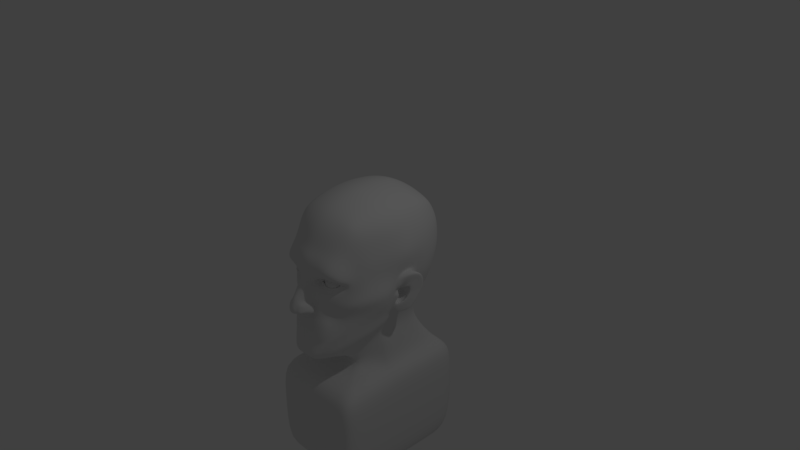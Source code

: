 # Source: FullBodyArmsLegsHeadNoseEyesblend.blend  (saved by Blender 2.79.0; exported with 4.5.12 LTS)
import bpy
from mathutils import Matrix  # noqa: F401  (used for matrix-valued properties, if any)

bpy.ops.wm.read_factory_settings(use_empty=True)
scene = bpy.context.scene
scene.name = 'Scene'

# ---- collections
col_collection_1 = bpy.data.collections.new('Collection 1'); scene.collection.children.link(col_collection_1)

# ---- node groups
ng_auto_smooth = bpy.data.node_groups.new('Auto Smooth', 'GeometryNodeTree')
_s = ng_auto_smooth.interface.new_socket(name='Geometry', in_out='OUTPUT', socket_type='NodeSocketGeometry')
_s = ng_auto_smooth.interface.new_socket(name='Geometry', in_out='INPUT', socket_type='NodeSocketGeometry')
_s = ng_auto_smooth.interface.new_socket(name='Angle', in_out='INPUT', socket_type='NodeSocketFloat')
_s.subtype = 'ANGLE'
_s.min_value = 0.0
_s.max_value = 3.142
ng_auto_smooth.is_modifier = True
_N = ng_auto_smooth.nodes; _L = ng_auto_smooth.links
n0 = _N.new('NodeGroupOutput'); n0.name = 'Group Output'; n0.location = (480, -100)
n1 = _N.new('NodeGroupInput'); n1.name = 'Group Input'; n1.location = (-420, -300)
n2 = _N.new('NodeGroupInput'); n2.name = 'Group Input.001'; n2.location = (-60, -100)
n3 = _N.new('GeometryNodeSetShadeSmooth'); n3.name = 'Set Shade Smooth'; n3.location = (120, -100)
n3.domain = 'EDGE'
n4 = _N.new('GeometryNodeSetShadeSmooth'); n4.name = 'Set Shade Smooth.001'; n4.location = (300, -100)
n5 = _N.new('GeometryNodeInputMeshEdgeAngle'); n5.name = 'Edge Angle'; n5.location = (-420, -220)
n6 = _N.new('GeometryNodeInputEdgeSmooth'); n6.name = 'Is Edge Smooth'; n6.location = (-60, -160)
n7 = _N.new('GeometryNodeInputShadeSmooth'); n7.name = 'Is Face Smooth'; n7.location = (-240, -340)
n8 = _N.new('FunctionNodeBooleanMath'); n8.name = 'Boolean Math'; n8.location = (-60, -220)
n9 = _N.new('FunctionNodeCompare'); n9.name = 'Compare'; n9.location = (-240, -180)
n9.operation = 'LESS_EQUAL'
_L.new(n5.outputs[0], n9.inputs[0])
_L.new(n4.outputs[0], n0.inputs[0])
_L.new(n1.outputs[1], n9.inputs[1])
_L.new(n9.outputs[0], n8.inputs[0])
_L.new(n7.outputs[0], n8.inputs[1])
_L.new(n2.outputs[0], n3.inputs[0])
_L.new(n6.outputs[0], n3.inputs[1])
_L.new(n3.outputs[0], n4.inputs[0])
_L.new(n8.outputs[0], n3.inputs[2])
n0.is_active_output = True

# ---- world
world_world = bpy.data.worlds.new('World'); scene.world = world_world
world_world.color = (0.05088, 0.05088, 0.05088)
world_world.use_sun_shadow = False
world_world.sun_shadow_jitter_overblur = 0.0
world_world.cycles.sampling_method = 'MANUAL'

# ---- cameras
cam_camera = bpy.data.cameras.new('Camera')
cam_camera.clip_end = 100.0
cam_camera.lens = 35.0
cam_camera.sensor_width = 32.0
cam_camera.sensor_height = 18.0
cam_camera.ortho_scale = 7.314
cam_camera.dof.focus_distance = 0.0
cam_camera.dof.aperture_fstop = 128.0

# ---- lights
light_lamp = bpy.data.lights.new('Lamp', 'POINT')
light_lamp.transmission_factor = 0.0
light_lamp.cutoff_distance = 30.0
light_lamp.energy = 100.0
light_lamp.shadow_buffer_clip_start = 1.001
light_lamp.shadow_soft_size = 0.1
light_lamp.shadow_maximum_resolution = 0.006
light_lamp.use_absolute_resolution = True

# ---- meshes
me_cube_009 = bpy.data.meshes.new('Cube.009')
me_cube_009.from_pydata([(0.3225, -0.9036, -0.9985), (0.4337, -0.6185, 0.7206), (0.4931, 0.5718, -0.4773), (0.4483, 0.6615, 0.6922), (0.0, 0.68, -0.56), (0.0, 0.7074, 0.7764), (0.5459, 0.7544, 0.05436), (0.5726, -0.07648, -0.5838), (0.5204, 0.0449, 0.807), (0.4283, -0.8492, 0.05697), (0.0, -1.1, -1.1), (0.0, -0.7087, 0.8124), (0.0, 0.05412, 0.997), (0.7, -1.0, -3.0), (0.7061, 0.01691, 0.06543), (0.0, 0.9573, 0.01017), (0.7, -1.0, -2.0), (0.7, 1.0, -2.0), (0.0, 1.0, -2.0), (0.7, 0.0, -2.0), (0.0, -1.0, -2.0), (0.0, -1.0, -1.5), (0.7, 1.0, -3.0), (0.0, 1.0, -3.0), (0.7, 0.0, -3.0), (0.0, -1.0, -3.0), (0.0, 0.0, -3.0), (0.7, -1.0, -1.5), (0.6999, 0.0, -1.5), (0.7, 1.0, -1.5), (0.0, 0.7, -1.6), (0.0, -0.46, -1.25), (0.0, -0.46, -1.45), (0.4894, -0.1, -1.45), (0.3839, 0.5574, -1.099), (0.0, 0.66, -1.45), (0.4894, -0.1, -1.05), (0.0, 0.66, -1.05), (0.4894, 0.86, -1.45), (0.2894, -0.46, -1.25), (0.2894, -0.46, -1.45), (0.0, 0.63, -0.875), (0.3922, 0.4545, -0.8752), (0.0, -0.73, -1.125), (0.4212, -0.1755, -0.9199), (0.2947, -0.73, -1.125), (0.526, 0.6325, -0.3137), (0.4216, -0.7494, -0.5127), (0.0, -1.032, -0.5481), (0.5811, -0.0375, -0.3628), (0.0, 0.7854, -0.3666), (0.5879, -0.1777, -0.6723), (0.5389, 0.3122, -0.5012), (0.5192, 0.3949, 0.7807), (0.0, 0.4004, 0.9593), (0.7, 0.5, -3.0), (0.6958, 0.4314, 0.05529), (0.7, 0.5, -2.0), (0.0, 0.5, -3.0), (0.6999, 0.5, -1.5), (0.4894, 0.38, -1.45), (0.4367, 0.2287, -1.075), (0.4169, 0.1546, -0.8964), (0.6067, 0.3479, -0.3257), (0.5303, 0.7523, 0.4028), (0.4932, -0.7033, 0.407), (0.0, -0.9338, 0.4394), (0.7, 0.04489, 0.4578), (0.0, 0.9504, 0.3874), (0.6751, 0.4285, 0.4438), (0.5025, -0.2389, 0.7981), (0.4687, -0.4654, 0.7615), (0.4293, -0.7926, -0.9574), (0.5586, -0.4851, -0.8148), (0.0, -0.2467, 0.9844), (0.0, -0.5025, 0.922), (0.6521, -0.291, 0.002099), (0.5952, -0.5656, -0.01315), (0.7, -0.6667, -2.0), (0.7, -0.3333, -2.0), (0.7, -0.6667, -3.0), (0.7, -0.3333, -3.0), (0.0, -0.3333, -3.0), (0.0, -0.6667, -3.0), (0.7, -0.6667, -1.5), (0.6999, -0.3333, -1.5), (0.3561, -0.34, -1.45), (0.4228, -0.22, -1.45), (0.3561, -0.34, -1.183), (0.4228, -0.22, -1.117), (0.3369, -0.5452, -1.057), (0.3791, -0.3603, -0.9883), (0.6811, -0.3338, -0.3985), (0.5365, -0.6081, -0.4734), (0.647, -0.2483, 0.4378), (0.5847, -0.5031, 0.4186), (0.4895, 0.7156, 0.5632), (0.4759, -0.6743, 0.5944), (0.0, -0.8478, 0.6441), (0.6306, 0.04833, 0.6503), (0.0, 0.8683, 0.5784), (0.6114, 0.4113, 0.6246), (0.6086, -0.2465, 0.6428), (0.556, -0.489, 0.6151), (0.5423, 0.761, 0.2305), (0.5129, -0.8494, 0.09848), (0.0, -1.045, 0.2245), (0.75, 0.0, 0.25), (0.0, 0.974, 0.1973), (0.6975, 0.4338, 0.251), (0.6711, -0.2738, 0.2254), (0.6051, -0.5369, 0.2083), (0.5461, 0.697, -0.1122), (0.4725, -0.7893, -0.2415), (0.777, 0.003037, 0.005938), (0.0, 0.8879, -0.1521), (0.6724, 0.3995, -0.1158), (0.7206, -0.312, -0.2027), (0.6446, -0.5777, -0.2207), (0.3694, -0.8992, -0.7688), (0.0, -1.064, -0.823), (0.0, 0.641, -0.6965), (0.4438, 0.4989, -0.6515), (0.4929, -0.04679, -0.6928), (0.5733, -0.3314, -0.7436), (0.4865, 0.2546, -0.6573), (0.5699, -0.4094, -0.6067), (0.4738, -0.7106, -0.7092), (0.1603, 0.7088, 0.7521), (0.3185, 0.6935, 0.7199), (0.1, -1.1, -1.1), (0.2, -1.1, -1.1), (0.3517, 0.6443, -0.4963), (0.1758, 0.6622, -0.5282), (0.3213, -0.6591, 0.7594), (0.1652, -0.6944, 0.7959), (0.1839, 0.04803, 0.9692), (0.3631, 0.04514, 0.9056), (0.3969, -0.8608, 0.05206), (0.2116, -0.9038, -0.0602), (0.1776, 0.9429, 0.01888), (0.3552, 0.8857, 0.03776), (0.2333, -1.0, -2.0), (0.4667, -1.0, -2.0), (0.4667, 1.0, -2.0), (0.2333, 1.0, -2.0), (0.2333, -1.0, -3.0), (0.4667, -1.0, -3.0), (0.4667, 1.0, -3.0), (0.2333, 1.0, -3.0), (0.4667, 0.0, -3.0), (0.2333, 0.0, -3.0), (0.4667, 0.9, -1.533), (0.2333, 0.8, -1.567), (0.2333, -1.0, -1.5), (0.4667, -1.0, -1.5), (0.3263, 0.7933, -1.45), (0.1631, 0.7267, -1.45), (0.09824, -0.73, -1.125), (0.1965, -0.73, -1.125), (0.2751, 0.533, -0.8736), (0.1375, 0.5815, -0.8743), (0.09648, -0.46, -1.25), (0.193, -0.46, -1.25), (0.2559, 0.5916, -1.083), (0.128, 0.6258, -1.066), (0.09648, -0.46, -1.45), (0.193, -0.46, -1.45), (0.1941, 0.7778, -0.344), (0.3816, 0.7516, -0.3238), (0.2943, -0.9625, -0.537), (0.1493, -1.01, -0.5449), (0.4667, 0.5, -3.0), (0.2333, 0.5, -3.0), (0.1815, 0.401, 0.9253), (0.3611, 0.3972, 0.864), (0.3629, -0.841, 0.4147), (0.184, -0.9016, 0.4293), (0.1788, 0.9212, 0.3885), (0.3571, 0.8696, 0.3908), (0.4667, -0.3333, -3.0), (0.2333, -0.3333, -3.0), (0.4667, -0.6667, -3.0), (0.2333, -0.6667, -3.0), (0.178, -0.2468, 0.9556), (0.3511, -0.2413, 0.8943), (0.169, -0.4943, 0.8971), (0.3321, -0.4758, 0.8442), (0.3394, -0.7695, 0.6081), (0.1731, -0.8241, 0.6315), (0.1663, 0.8491, 0.5686), (0.3321, 0.8118, 0.558), (0.1804, 0.9421, 0.2044), (0.3609, 0.8881, 0.2155), (0.383, -0.9944, 0.2035), (0.1618, -1.014, 0.1815), (0.1869, 0.869, -0.144), (0.3723, 0.8254, -0.1259), (0.3103, -0.918, -0.2268), (0.17, -0.9994, -0.2778), (0.2494, -1.017, -0.8108), (0.1254, -1.052, -0.8204), (0.3201, 0.5843, -0.6467), (0.16, 0.6126, -0.6716), (0.0, -1.082, -0.9615), (0.5502, -0.6737, -0.0195), (0.4702, -0.7048, -0.5036), (0.5031, -0.7763, 0.2527), (0.0, -1.017, 0.3322), (0.5621, -0.7031, -0.2666), (0.4216, -0.8049, -0.739), (0.2247, -1.058, -0.9554), (0.1127, -1.076, -0.9602), (0.3729, -0.9177, 0.3091), (0.1877, -0.9744, 0.3218), (0.138, -0.9604, -0.06559), (0.0, -1.032, -0.4481), (0.1444, -1.027, -0.4379), (0.1274, -0.9965, -0.2405), (0.03663, -1.035, -0.003623), (0.0, -1.048, 0.01679), (0.0, -1.028, 0.141), (0.07436, -1.013, 0.1254), (0.0, -1.111, -0.0935), (0.07574, -1.092, -0.09344), (0.0, -1.207, -0.1893), (0.1331, -1.014, 0.1535), (0.08208, -1.21, -0.3826), (0.075, -1.17, -0.2288), (0.0, -1.073, -0.8923), (0.358, -0.856, -0.5248), (0.3094, -0.9579, -0.7898), (0.1597, -0.9848, -0.4114), (0.119, -1.064, -0.8903), (0.1638, -0.9992, -0.3554), (0.0, -1.227, -0.2633), (0.05371, -1.216, -0.2861), (0.0, -1.256, -0.3874), (0.0, -1.032, -0.4481), (0.02844, -1.248, -0.3831), (0.05844, -1.01, -0.4449), (0.0, -1.237, -0.2933), (0.05844, -1.23, -0.3034), (0.1172, -1.123, -0.3736), (0.08061, -0.9966, -0.01372), (0.09269, -1.078, -0.2443), (0.1002, -1.025, -0.05863), (0.0, -1.037, 0.1827), (0.0, -1.139, -0.4128), (0.01344, -1.164, -0.414), (0.1478, -1.12, -0.3536), (0.1792, -1.038, -0.4044), (0.1347, -1.094, -0.2637), (0.1035, -1.174, -0.2571), (0.1761, -1.021, -0.3448), (0.1018, -1.194, -0.3175), (0.1138, -1.199, -0.3753), (0.1645, -1.016, -0.2798), (0.1656, -1.107, -0.3324), (0.08716, -1.123, -0.3136), (0.1144, -1.027, -0.3379), (0.01344, -1.124, -0.314), (0.02844, -1.01, -0.3449), (0.5393, 0.6684, -0.2129), (0.4314, -0.7935, -0.3719), (0.8613, 0.1497, 0.01816), (0.0, 0.8408, -0.2568), (0.6448, 0.3761, -0.2199), (0.7009, -0.3229, -0.3006), (0.598, -0.5902, -0.3455), (0.2605, -0.9419, -0.2724), (0.1924, 0.8265, -0.2425), (0.3809, 0.7934, -0.2241), (0.5182, -0.7004, -0.3667), (0.1368, -0.9847, -0.1526), (0.0, -1.159, -0.1414), (0.06537, -1.131, -0.1611), (0.1064, -1.051, -0.1515), (0.4497, -0.8755, 0.06507), (0.1073, -0.9431, -0.006032), (0.4304, -0.8263, -0.1527), (0.2118, -0.9281, 0.0839), (0.5051, -0.7118, -0.008476), (0.3508, -0.9439, 0.1041), (0.2234, -0.9775, 0.1097), (0.3169, -0.9035, -0.1518), (0.1872, -0.9313, -0.06184), (0.4399, -0.75, 0.002544), (0.2072, -0.8689, -0.02392), (0.3831, -0.8584, -0.04177), (0.1932, -0.8721, -0.0253), (0.1339, -0.8896, -0.01834), (0.3712, -0.8121, -0.03681), (0.4066, -0.7806, -0.001906), (0.3679, -0.8205, 0.03023), (0.3024, -0.9222, 0.06409), (0.2032, -0.9032, 0.03936), (0.2834, -0.9293, -0.0377), (0.3301, -0.9169, 0.08687), (0.3071, -0.8869, -0.1027), (0.4097, -0.8252, -0.103), (0.368, -0.8196, 0.03699), (0.412, -0.7673, -0.002046), (0.3769, -0.8558, -0.02806), (0.2022, -0.8708, 0.0008231), (0.1509, -0.8839, -0.0159), (0.4124, -0.7615, -0.001076), (0.3712, -0.7921, -0.03681), (0.1643, -0.8608, -0.01501), (0.2072, -0.8489, -0.02392), (0.2873, -0.8784, 0.05695), (0.2053, -0.88, 0.04603), (0.2841, -0.9102, -0.02563), (0.1643, -0.8808, -0.01501), (0.2899, -0.8662, 0.04517), (0.2153, -0.8751, 0.03605), (0.2814, -0.8566, -0.04349), (0.3738, -0.8014, 0.03106), (0.1662, -0.8587, -0.01591), (0.21, -0.8522, 0.00575), (0.2857, -0.8502, 0.04633), (0.2111, -0.8591, 0.0372), (0.2814, -0.8366, -0.04349), (0.3631, -0.7565, 0.03854), (0.4017, -0.7166, 0.006411), (0.3605, -0.7472, -0.02932), (0.1993, -0.8073, 0.01324), (0.275, -0.8053, 0.05381), (0.2004, -0.8142, 0.04469), (0.2707, -0.7917, -0.036), (0.1966, -0.804, -0.01643), (0.1206, -0.9163, -0.01219), (0.2061, -0.8534, 0.101), (0.4625, -0.7309, -0.002966), (0.1925, -0.8871, -0.03768), (0.2998, -0.8534, 0.1082), (0.3879, -0.8432, -0.07842), (0.3976, -0.7861, 0.08292), (0.2874, -0.9085, -0.07312), (0.3803, -0.859, -0.03453), (0.4275, -0.7587, 0.0004415), (0.379, -0.8364, 0.03812), (0.1967, -0.8745, -0.002399), (0.2827, -0.9254, -0.03104), (0.1424, -0.8867, -0.01712), (0.2928, -0.8953, 0.05419), (0.2073, -0.8906, 0.04296), (0.2834, -0.6793, -0.04898), (0.2834, -0.722, -0.0917), (0.2834, -0.7501, -0.1034), (0.2834, -0.7804, -0.1073), (0.2834, -0.8106, -0.1034), (0.2834, -0.8387, -0.0917), (0.2834, -0.8629, -0.07315), (0.2834, -0.8814, -0.04898), (0.2834, -0.8931, -0.02084), (0.2834, -0.8971, 0.009369), (0.2985, -0.6676, -0.01679), (0.3126, -0.6793, -0.04117), (0.3247, -0.6978, -0.0621), (0.334, -0.722, -0.07816), (0.3398, -0.7501, -0.08826), (0.3418, -0.7804, -0.0917), (0.3398, -0.8106, -0.08826), (0.334, -0.8387, -0.07816), (0.3247, -0.8629, -0.0621), (0.3126, -0.8814, -0.04117), (0.2985, -0.8931, -0.01679), (0.3096, -0.6676, -0.005734), (0.334, -0.6793, -0.01981), (0.3549, -0.6978, -0.03189), (0.3709, -0.722, -0.04117), (0.381, -0.7501, -0.04699), (0.3845, -0.7804, -0.04898), (0.381, -0.8106, -0.04699), (0.3709, -0.8387, -0.04117), (0.3549, -0.8629, -0.03189), (0.334, -0.8814, -0.01981), (0.3096, -0.8931, -0.005734), (0.3136, -0.6676, 0.009369), (0.3418, -0.6793, 0.009369), (0.3659, -0.6978, 0.009369), (0.3845, -0.722, 0.009369), (0.3961, -0.7501, 0.009369), (0.4001, -0.7804, 0.009369), (0.3961, -0.8106, 0.009369), (0.3845, -0.8387, 0.009369), (0.3659, -0.8629, 0.009369), (0.3418, -0.8814, 0.009369), (0.3136, -0.8931, 0.009369), (0.3096, -0.6676, 0.02447), (0.334, -0.6793, 0.03854), (0.3549, -0.6978, 0.05063), (0.3709, -0.722, 0.0599), (0.381, -0.7501, 0.06573), (0.3845, -0.7804, 0.06772), (0.381, -0.8106, 0.06573), (0.3709, -0.8387, 0.0599), (0.3549, -0.8629, 0.05063), (0.334, -0.8814, 0.03854), (0.3096, -0.8931, 0.02447), (0.2985, -0.6676, 0.03553), (0.3126, -0.6793, 0.0599), (0.3247, -0.6978, 0.08083), (0.334, -0.722, 0.0969), (0.3398, -0.7501, 0.107), (0.3418, -0.7804, 0.1104), (0.3398, -0.8106, 0.107), (0.334, -0.8387, 0.0969), (0.3247, -0.8629, 0.08083), (0.3126, -0.8814, 0.0599), (0.2985, -0.8931, 0.03553), (0.2834, -0.6676, 0.03957), (0.2834, -0.6793, 0.06772), (0.2834, -0.6978, 0.09189), (0.2834, -0.722, 0.1104), (0.2834, -0.7501, 0.1221), (0.2834, -0.7804, 0.1261), (0.2834, -0.8106, 0.1221), (0.2834, -0.8387, 0.1104), (0.2834, -0.8629, 0.09189), (0.2834, -0.8814, 0.06772), (0.2834, -0.8931, 0.03957), (0.2683, -0.6676, 0.03553), (0.2542, -0.6793, 0.0599), (0.2422, -0.6978, 0.08083), (0.2329, -0.722, 0.0969), (0.2271, -0.7501, 0.107), (0.2251, -0.7804, 0.1104), (0.2271, -0.8106, 0.107), (0.2329, -0.8387, 0.0969), (0.2422, -0.8629, 0.08083), (0.2542, -0.8814, 0.0599), (0.2683, -0.8931, 0.03553), (0.2573, -0.6676, 0.02447), (0.2329, -0.6793, 0.03854), (0.212, -0.6978, 0.05063), (0.1959, -0.722, 0.0599), (0.1858, -0.7501, 0.06573), (0.1823, -0.7804, 0.06772), (0.1858, -0.8106, 0.06573), (0.1959, -0.8387, 0.0599), (0.212, -0.8629, 0.05063), (0.2329, -0.8814, 0.03854), (0.2573, -0.8931, 0.02447), (0.2532, -0.6676, 0.009369), (0.2251, -0.6793, 0.009369), (0.2009, -0.6978, 0.009369), (0.1823, -0.722, 0.009369), (0.1707, -0.7501, 0.009369), (0.1667, -0.7804, 0.009369), (0.1707, -0.8106, 0.009369), (0.1823, -0.8387, 0.009369), (0.2009, -0.8629, 0.009369), (0.2251, -0.8814, 0.009369), (0.2532, -0.8931, 0.009369), (0.2573, -0.6676, -0.005734), (0.2329, -0.6793, -0.01981), (0.212, -0.6978, -0.03189), (0.1959, -0.722, -0.04117), (0.1858, -0.7501, -0.04699), (0.1823, -0.7804, -0.04898), (0.1858, -0.8106, -0.04699), (0.1959, -0.8387, -0.04117), (0.212, -0.8629, -0.03189), (0.2329, -0.8814, -0.01981), (0.2573, -0.8931, -0.005734), (0.2683, -0.6676, -0.01679), (0.2542, -0.6793, -0.04117), (0.2422, -0.6978, -0.0621), (0.2329, -0.722, -0.07816), (0.2271, -0.7501, -0.08826), (0.2251, -0.7804, -0.0917), (0.2271, -0.8106, -0.08826), (0.2329, -0.8387, -0.07816), (0.2422, -0.8629, -0.0621), (0.2542, -0.8814, -0.04117), (0.2683, -0.8931, -0.01679), (0.2834, -0.6637, 0.009369), (0.2834, -0.6676, -0.02084), (0.2834, -0.6978, -0.07315), (0.7, -0.1667, -2.0), (0.7, -0.1667, -3.0), (0.6999, -0.1667, -1.5), (0.4561, -0.16, -1.45), (0.4561, -0.16, -1.083), (0.4002, -0.2679, -0.9541), (0.5115, -0.09701, 0.8025), (0.0, -0.09628, 0.9907), (0.688, -0.1458, 0.01702), (0.0, -0.1667, -3.0), (0.6537, -0.2345, -0.4024), (0.6735, -0.1017, 0.4478), (0.6196, -0.0991, 0.6466), (0.7106, -0.1369, 0.2377), (0.6942, -0.2, -0.1629), (0.3571, -0.09808, 0.9), (0.1809, -0.09936, 0.9624), (0.2333, -0.1667, -3.0), (0.4667, -0.1667, -3.0), (0.6815, -0.2199, -0.2836), (0.5962, -0.2447, -0.5673), (0.5198, 0.2199, 0.7939), (0.0, 0.2273, 0.9781), (0.6981, 0.2133, 0.04458), (0.0, 0.25, -3.0), (0.6126, 0.2011, -0.3515), (0.5634, 0.1271, -0.5148), (0.7, 0.25, -3.0), (0.7, 0.25, -2.0), (0.6999, 0.25, -1.5), (0.4894, 0.14, -1.45), (0.4631, 0.06436, -1.062), (0.4191, -0.01046, -0.9082), (0.6875, 0.2367, 0.4508), (0.621, 0.2298, 0.6375), (0.7238, 0.2169, 0.2505), (0.6728, 0.2435, -0.1138), (0.4897, 0.1039, -0.6751), (0.2333, 0.25, -3.0), (0.4667, 0.25, -3.0), (0.3621, 0.2212, 0.8848), (0.1827, 0.2245, 0.9473), (0.6467, 0.2313, -0.2318), (0.694, 0.1755, 0.03478), (0.6932, 0.006343, 0.02258), (0.6059, -0.05232, -0.542), (0.6244, 0.1295, -0.3422), (0.6728, 0.225, -0.1357), (0.6515, 0.2079, -0.2381), (0.6834, -0.1246, -0.0302), (0.6532, -0.1723, -0.3766), (0.6886, -0.1462, -0.1713), (0.6767, -0.1576, -0.2733), (0.6045, -0.1551, -0.5639), (0.5879, 0.04223, -0.4827), (0.7089, -0.02539, -0.5644), (0.6024, 0.01751, -0.2722), (0.8038, 0.1298, -0.3636), (0.765, -0.009251, -0.174), (0.8476, 0.2055, -0.1537), (0.8285, 0.1968, -0.2575), (0.704, -0.106, -0.04765), (0.6802, -0.1474, -0.3954), (0.7084, -0.1335, -0.1878), (0.7001, -0.1419, -0.2904), (0.638, -0.1093, -0.5864), (0.7693, 0.05825, -0.5068), (0.7216, 0.1193, -0.08452), (0.7174, 0.06893, 0.03812), (0.7303, 0.07422, -0.4839), (0.6333, -0.06817, -0.4423), (0.6597, 0.06081, -0.3809), (0.7649, 0.1476, -0.3655), (0.7912, 0.206, -0.2536), (0.6862, 0.1021, -0.2919), (0.7077, 0.1747, -0.1784), (0.8096, 0.2139, -0.1392), (0.6309, -0.0001919, -0.5294), (0.6963, 0.01158, -0.5411), (0.811, 0.1576, 0.005586), (0.774, 0.06377, 0.02954), (0.835, 0.1217, -0.03148), (0.7768, 0.008791, -0.04009), (0.7371, -0.04457, -0.3784), (0.714, -0.02935, -0.5168), (0.7649, 0.02191, -0.27), (0.7876, 0.09658, -0.3719), (0.7694, 0.007278, -0.1602), (0.8281, 0.1482, -0.1477), (0.8117, 0.1426, -0.2604), (0.7248, -0.08089, -0.06962), (0.687, -0.1122, -0.3931), (0.724, -0.09167, -0.1502), (0.6671, -0.1151, -0.533), (0.7616, 0.05126, -0.4816), (0.5694, -0.03189, -0.2747), (0.5529, -0.04915, -0.3505), (0.6934, -0.03096, -0.1926), (0.6931, -0.1181, -0.3643), (0.6565, -0.1142, -0.2026), (0.7051, -0.07568, -0.29), (0.5856, -0.05221, -0.2778), (0.5584, -0.05931, -0.3392), (0.6859, -0.04483, -0.2079), (0.6731, -0.09754, -0.3442), (0.6607, -0.1022, -0.2152), (0.6888, -0.07925, -0.2909), (0.5603, -0.1196, -0.2879), (0.5493, -0.122, -0.3199), (0.6217, -0.1359, -0.3255), (0.6273, -0.1296, -0.2986), (0.6112, 0.01743, -0.3137), (0.6002, -0.01547, -0.3868), (0.6501, -0.09485, -0.423), (0.7185, 0.03846, -0.3169), (0.6994, 0.00469, -0.4041), (0.6795, -0.07346, -0.4461), (0.726, 0.03071, -0.1758), (0.6439, 0.03152, -0.2432), (0.7552, 0.0447, -0.1685), (0.7259, 0.05148, -0.2398), (0.7088, -0.00996, -0.2022), (0.6319, -0.000765, -0.2498), (0.678, -0.02895, -0.2097), (0.6054, -0.02716, -0.2571), (0.6638, -0.0423, -0.2212), (0.6076, -0.04448, -0.2594)], [], [(191, 129, 3, 96), (103, 71, 1, 97), (84, 27, 16, 78), (186, 75, 11, 135), (522, 503, 12, 136), (154, 21, 20, 142), (217, 240, 232, 234), (189, 135, 11, 98), (501, 7, 526, 534), (515, 502, 8, 99), (197, 141, 6, 112), (142, 20, 25, 146), (78, 16, 13, 80), (152, 29, 17, 144), (510, 28, 19, 509), (182, 80, 13, 147), (520, 508, 24, 150), (144, 17, 22, 148), (509, 19, 24, 508), (153, 30, 35, 157), (160, 42, 34, 164), (59, 29, 38, 60), (158, 43, 31, 162), (513, 44, 36, 512), (483, 28, 33, 484), (90, 45, 39, 88), (155, 27, 40, 167), (512, 36, 33, 511), (164, 34, 38, 156), (162, 31, 32, 166), (88, 39, 40, 86), (72, 0, 45, 90), (518, 123, 44, 513), (130, 10, 43, 158), (202, 122, 42, 160), (132, 169, 46, 2), (506, 523, 529, 527), (210, 206, 47, 119), (201, 171, 48, 120), (7, 51, 44, 123), (2, 46, 63, 52), (122, 125, 62, 42), (34, 61, 60, 38), (42, 62, 61, 34), (510, 59, 60, 511), (17, 57, 55, 22), (148, 22, 55, 172), (29, 59, 57, 17), (96, 3, 53, 101), (112, 6, 56, 116), (128, 5, 54, 174), (104, 64, 69, 109), (516, 514, 67, 107), (214, 177, 66, 208), (205, 77, 65, 207), (193, 179, 64, 104), (494, 492, 94, 110), (110, 94, 95, 111), (501, 491, 92, 126), (126, 92, 93, 127), (124, 73, 91, 486), (73, 72, 90, 91), (485, 89, 87, 484), (89, 88, 86, 87), (486, 91, 89, 485), (91, 90, 88, 89), (27, 84, 86, 40), (84, 85, 87, 86), (499, 482, 81, 180), (180, 81, 80, 182), (481, 79, 81, 482), (79, 78, 80, 81), (495, 489, 76, 117), (117, 76, 77, 118), (497, 488, 74, 184), (184, 74, 75, 186), (483, 85, 79, 481), (85, 84, 78, 79), (493, 487, 70, 102), (102, 70, 71, 103), (94, 102, 103, 95), (492, 493, 102, 94), (64, 96, 101, 69), (514, 515, 99, 67), (177, 189, 98, 66), (95, 103, 97, 65), (179, 191, 96, 64), (76, 110, 111, 77), (489, 494, 110, 76), (141, 193, 104, 6), (246, 244, 219, 224), (504, 516, 107, 14), (6, 104, 109, 56), (268, 117, 118, 269), (500, 495, 117, 268), (263, 112, 116, 267), (272, 197, 112, 263), (7, 507, 535, 526), (273, 209, 113, 264), (277, 246, 224, 276), (73, 126, 127, 72), (124, 501, 126, 73), (2, 52, 125, 122), (151, 150, 499, 498), (233, 201, 120, 229), (210, 211, 131, 127), (132, 2, 122, 202), (507, 7, 123, 518), (4, 133, 203, 121), (133, 132, 202, 203), (194, 213, 214, 195), (113, 209, 118, 77), (230, 47, 199, 232), (266, 115, 196, 271), (271, 196, 197, 272), (344, 342, 304, 305), (334, 338, 297, 290), (15, 108, 192, 140), (140, 192, 193, 141), (68, 100, 190, 178), (178, 190, 191, 179), (65, 97, 188, 176), (176, 188, 189, 177), (70, 185, 187, 71), (185, 184, 186, 187), (487, 496, 185, 70), (496, 497, 184, 185), (82, 181, 183, 83), (181, 180, 182, 183), (490, 498, 181, 82), (498, 499, 180, 181), (108, 68, 178, 192), (192, 178, 179, 193), (207, 65, 176, 213), (213, 176, 177, 214), (3, 129, 175, 53), (129, 128, 174, 175), (23, 149, 173, 58), (149, 148, 172, 173), (231, 230, 170, 200), (200, 170, 171, 201), (4, 50, 168, 133), (133, 168, 169, 132), (121, 203, 161, 41), (203, 202, 160, 161), (0, 131, 159, 45), (131, 130, 158, 159), (39, 163, 167, 40), (163, 162, 166, 167), (37, 165, 157, 35), (165, 164, 156, 157), (21, 154, 166, 32), (154, 155, 167, 166), (45, 159, 163, 39), (159, 158, 162, 163), (41, 161, 165, 37), (161, 160, 164, 165), (29, 152, 156, 38), (152, 153, 157, 156), (18, 145, 149, 23), (145, 144, 148, 149), (505, 519, 151, 26), (519, 520, 150, 151), (83, 183, 146, 25), (183, 182, 147, 146), (30, 153, 145, 18), (153, 152, 144, 145), (16, 143, 147, 13), (143, 142, 146, 147), (115, 15, 140, 196), (196, 140, 141, 197), (97, 1, 134, 188), (188, 134, 135, 189), (105, 194, 283, 278), (27, 155, 143, 16), (155, 154, 142, 143), (502, 521, 137, 8), (521, 522, 136, 137), (71, 187, 134, 1), (187, 186, 135, 134), (100, 5, 128, 190), (190, 128, 129, 191), (77, 111, 95, 65), (127, 131, 0, 72), (105, 207, 213, 194), (131, 211, 212, 130), (130, 212, 204, 10), (269, 118, 209, 273), (205, 280, 113, 77), (195, 214, 208, 106), (127, 93, 206, 210), (270, 199, 47, 264), (240, 238, 216, 48), (228, 236, 255, 253), (232, 199, 218, 234), (274, 218, 199, 270), (215, 198, 285, 286), (231, 200, 201, 233), (219, 222, 221, 220), (219, 220, 223, 224), (276, 224, 223, 275), (236, 228, 225, 235), (244, 226, 222, 219), (226, 247, 221, 222), (236, 235, 241, 242), (231, 233, 212, 211), (260, 259, 261, 262), (217, 234, 254, 251), (119, 47, 230, 231), (170, 230, 232, 171), (212, 233, 229, 204), (119, 231, 211, 210), (248, 249, 239, 237), (239, 242, 241, 237), (227, 236, 242, 239), (243, 227, 239, 249), (240, 217, 260, 262), (238, 240, 249, 248), (236, 227, 256, 255), (195, 106, 247, 226), (336, 333, 287, 289), (245, 228, 253, 252), (274, 215, 246, 277), (278, 9, 282, 105), (258, 252, 253, 255), (250, 258, 255, 256), (251, 254, 258, 250), (254, 257, 252, 258), (243, 217, 251, 250), (218, 245, 252, 257), (234, 218, 257, 254), (227, 243, 250, 256), (240, 48, 171, 232), (243, 249, 261, 259), (217, 243, 259, 260), (249, 240, 262, 261), (218, 274, 277, 245), (228, 276, 275, 225), (215, 274, 270, 198), (198, 270, 264, 113), (93, 269, 273, 206), (168, 271, 272, 169), (50, 266, 271, 168), (245, 277, 276, 228), (206, 273, 264, 47), (489, 495, 532, 530), (169, 272, 263, 46), (46, 263, 267, 63), (491, 500, 268, 92), (92, 268, 269, 93), (335, 332, 296, 295), (332, 331, 291, 296), (331, 334, 290, 291), (337, 335, 295, 138), (194, 195, 284, 283), (246, 215, 279, 244), (338, 336, 289, 297), (198, 113, 280, 285), (244, 284, 195, 226), (341, 345, 310, 301), (343, 339, 303, 312), (339, 340, 302, 303), (340, 341, 301, 302), (342, 343, 312, 304), (346, 344, 305, 311), (345, 346, 311, 310), (285, 280, 300, 299), (278, 283, 298, 9), (286, 139, 334, 331), (284, 244, 279, 281), (283, 284, 281, 298), (280, 205, 282, 300), (286, 285, 299, 139), (337, 138, 282, 9), (304, 312, 316, 288), (311, 305, 313, 315), (310, 311, 315, 314), (305, 304, 288, 313), (301, 310, 314, 294), (302, 301, 294, 293), (312, 303, 292, 316), (303, 302, 293, 292), (314, 315, 321, 320), (294, 314, 320, 317), (292, 293, 306, 307), (316, 292, 307, 322), (293, 294, 317, 306), (288, 316, 322, 309), (313, 288, 309, 308), (315, 313, 308, 321), (322, 307, 325, 329), (309, 319, 318, 308), (318, 319, 321, 308), (321, 319, 326, 328), (309, 322, 329, 330), (320, 321, 328, 327), (306, 317, 323, 324), (319, 309, 330, 326), (307, 306, 324, 325), (317, 320, 327, 323), (299, 300, 336, 338), (9, 298, 335, 337), (215, 286, 331, 279), (281, 279, 331, 332), (298, 281, 332, 335), (300, 282, 333, 336), (139, 299, 338, 334), (138, 287, 333, 282), (295, 296, 346, 345), (296, 291, 344, 346), (290, 297, 343, 342), (287, 138, 341, 340), (289, 287, 340, 339), (297, 289, 339, 343), (138, 295, 345, 341), (291, 290, 342, 344), (105, 282, 205, 207), (347, 479, 357, 358), (353, 352, 364, 365), (350, 349, 361, 362), (480, 347, 358, 359), (354, 353, 365, 366), (351, 350, 362, 363), (348, 480, 359, 360), (355, 354, 366, 367), (479, 478, 357), (352, 351, 363, 364), (349, 348, 360, 361), (356, 355, 367), (363, 362, 373, 374), (360, 359, 370, 371), (367, 366, 377, 378), (357, 478, 368), (364, 363, 374, 375), (361, 360, 371, 372), (356, 367, 378), (358, 357, 368, 369), (365, 364, 375, 376), (362, 361, 372, 373), (359, 358, 369, 370), (366, 365, 376, 377), (373, 372, 383, 384), (370, 369, 380, 381), (377, 376, 387, 388), (374, 373, 384, 385), (371, 370, 381, 382), (378, 377, 388, 389), (368, 478, 379), (375, 374, 385, 386), (372, 371, 382, 383), (356, 378, 389), (369, 368, 379, 380), (376, 375, 386, 387), (386, 385, 396, 397), (383, 382, 393, 394), (356, 389, 400), (380, 379, 390, 391), (387, 386, 397, 398), (384, 383, 394, 395), (381, 380, 391, 392), (388, 387, 398, 399), (385, 384, 395, 396), (382, 381, 392, 393), (389, 388, 399, 400), (379, 478, 390), (396, 395, 406, 407), (393, 392, 403, 404), (400, 399, 410, 411), (390, 478, 401), (397, 396, 407, 408), (394, 393, 404, 405), (356, 400, 411), (391, 390, 401, 402), (398, 397, 408, 409), (395, 394, 405, 406), (392, 391, 402, 403), (399, 398, 409, 410), (409, 408, 419, 420), (406, 405, 416, 417), (403, 402, 413, 414), (410, 409, 420, 421), (407, 406, 417, 418), (404, 403, 414, 415), (411, 410, 421, 422), (401, 478, 412), (408, 407, 418, 419), (405, 404, 415, 416), (356, 411, 422), (402, 401, 412, 413), (412, 478, 423), (419, 418, 429, 430), (416, 415, 426, 427), (356, 422, 433), (413, 412, 423, 424), (420, 419, 430, 431), (417, 416, 427, 428), (414, 413, 424, 425), (421, 420, 431, 432), (418, 417, 428, 429), (415, 414, 425, 426), (422, 421, 432, 433), (432, 431, 442, 443), (429, 428, 439, 440), (426, 425, 436, 437), (433, 432, 443, 444), (423, 478, 434), (430, 429, 440, 441), (427, 426, 437, 438), (356, 433, 444), (424, 423, 434, 435), (431, 430, 441, 442), (428, 427, 438, 439), (425, 424, 435, 436), (435, 434, 445, 446), (442, 441, 452, 453), (439, 438, 449, 450), (436, 435, 446, 447), (443, 442, 453, 454), (440, 439, 450, 451), (437, 436, 447, 448), (444, 443, 454, 455), (434, 478, 445), (441, 440, 451, 452), (438, 437, 448, 449), (356, 444, 455), (455, 454, 465, 466), (445, 478, 456), (452, 451, 462, 463), (449, 448, 459, 460), (356, 455, 466), (446, 445, 456, 457), (453, 452, 463, 464), (450, 449, 460, 461), (447, 446, 457, 458), (454, 453, 464, 465), (451, 450, 461, 462), (448, 447, 458, 459), (458, 457, 468, 469), (465, 464, 475, 476), (462, 461, 472, 473), (459, 458, 469, 470), (466, 465, 476, 477), (456, 478, 467), (463, 462, 473, 474), (460, 459, 470, 471), (356, 466, 477), (457, 456, 467, 468), (464, 463, 474, 475), (461, 460, 471, 472), (356, 477, 355), (468, 467, 479, 347), (475, 474, 352, 353), (472, 471, 349, 350), (469, 468, 347, 480), (476, 475, 353, 354), (473, 472, 350, 351), (470, 469, 480, 348), (477, 476, 354, 355), (467, 478, 479), (474, 473, 351, 352), (471, 470, 348, 349), (504, 14, 525, 524), (26, 151, 498, 490), (137, 136, 497, 496), (8, 137, 496, 487), (51, 7, 501, 124), (523, 517, 528, 529), (14, 107, 494, 489), (67, 99, 493, 492), (99, 8, 487, 493), (28, 483, 481, 19), (136, 12, 488, 497), (491, 501, 534, 531), (19, 481, 482, 24), (150, 24, 482, 499), (44, 486, 485, 36), (36, 485, 484, 33), (51, 124, 486, 44), (517, 504, 524, 528), (107, 67, 492, 494), (85, 483, 484, 87), (63, 267, 523, 506), (175, 174, 522, 521), (53, 175, 521, 502), (173, 172, 520, 519), (58, 173, 519, 505), (52, 507, 518, 125), (267, 116, 517, 523), (56, 109, 516, 504), (69, 101, 515, 514), (109, 69, 514, 516), (28, 510, 511, 33), (52, 63, 506, 507), (125, 518, 513, 62), (61, 512, 511, 60), (62, 513, 512, 61), (57, 509, 508, 55), (172, 55, 508, 520), (59, 510, 509, 57), (101, 53, 502, 515), (116, 56, 504, 517), (174, 54, 503, 522), (540, 541, 554, 557), (535, 527, 552, 551), (541, 538, 553, 554), (543, 579, 581, 531), (531, 534, 546, 543), (529, 528, 556, 555), (534, 526, 536, 546), (530, 532, 544, 542), (495, 500, 533, 532), (507, 506, 527, 535), (500, 491, 531, 533), (14, 489, 530, 525), (564, 566, 595, 596), (543, 572, 597, 594), (543, 546, 574, 572), (114, 542, 571, 563), (578, 604, 568, 563), (532, 533, 580, 544), (542, 544, 573, 571), (265, 114, 563, 562), (547, 536, 559, 550), (527, 529, 555, 552), (525, 530, 542, 114), (548, 549, 561, 560), (558, 551, 550, 559), (551, 552, 553, 550), (555, 556, 557, 554), (556, 548, 560, 557), (552, 555, 554, 553), (528, 524, 548, 556), (538, 547, 550, 553), (524, 525, 549, 548), (265, 540, 557, 560), (525, 114, 561, 549), (536, 526, 558, 559), (114, 265, 560, 561), (526, 535, 551, 558), (569, 562, 563, 568), (575, 567, 564, 565), (570, 569, 568, 566), (567, 570, 566, 564), (565, 564, 572, 574), (536, 547, 575, 565), (539, 568, 604, 602), (538, 541, 570, 567), (541, 540, 569, 570), (546, 536, 565, 574), (547, 538, 567, 575), (566, 568, 600, 601), (540, 265, 562, 569), (577, 576, 582, 583), (579, 577, 583, 585), (582, 576, 605, 607), (49, 537, 576, 577), (543, 49, 577, 579), (587, 585, 590, 591), (582, 584, 586, 587), (581, 579, 585, 587), (578, 580, 586, 584), (584, 582, 607, 606), (580, 581, 587, 586), (589, 588, 591, 590), (582, 587, 591, 588), (585, 583, 589, 590), (583, 582, 588, 589), (531, 581, 545, 533), (533, 545, 581, 580), (592, 593, 596, 595), (593, 594, 597, 596), (572, 564, 596, 597), (537, 49, 593, 592), (49, 543, 594, 593), (566, 601, 599, 595), (598, 599, 601, 600), (568, 539, 598, 600), (539, 537, 599, 598), (603, 602, 604, 605), (595, 599, 537, 592), (605, 604, 606, 607), (576, 537, 603, 605), (537, 539, 602, 603), (578, 584, 606, 604), (573, 578, 563, 571), (578, 573, 544, 580)])
me_cube_009.polygons.foreach_set('use_smooth', [True] * 586)
me_cube_009.use_remesh_preserve_volume = False
me_cube_009.use_remesh_preserve_attributes = False
me_cube_009.use_mirror_vertex_groups = False
me_cube_009.update()
me_cube_007 = bpy.data.meshes.new('Cube.007')
me_cube_007.from_pydata([(0.3135, 0.5949, 0.4191), (-0.4039, 0.5957, 0.4873), (-0.4034, 0.02971, 0.5346), (0.3187, 0.06107, 0.4516), (0.3325, 0.7365, -1.172), (-0.2457, 0.6999, -1.268), (-0.2533, 0.1602, -1.359), (0.3263, 0.3068, -1.252), (0.2778, 0.7444, -1.297), (-0.2555, 0.716, -1.337), (-0.2673, 0.2651, -1.431), (0.2712, 0.3242, -1.38), (0.2665, 0.783, -1.626), (-0.2752, 0.6642, -1.622), (-0.2377, 0.3726, -1.747), (0.1879, 0.4749, -1.738), (-0.2392, 0.6979, -0.9826), (-0.2433, 0.1196, -1.019), (0.3322, 0.2799, -0.8445), (0.3729, 0.717, -0.8196), (0.1361, 0.8998, -2.146), (-0.4374, 0.9512, -2.026), (-0.3999, 0.298, -2.109), (0.1073, 0.5195, -2.206), (0.1135, 0.9485, -2.432), (-0.3293, 0.8296, -2.441), (-0.2918, 0.4967, -2.521), (0.047, 0.6403, -2.531), (0.1026, 0.9463, -3.233), (-0.3427, 0.8979, -3.146), (-0.2886, 0.5648, -3.225), (0.06094, 0.6844, -3.227), (0.1312, 0.8706, -1.919), (-0.3706, 0.9433, -1.857), (-0.3331, 0.3397, -1.922), (0.0789, 0.4999, -2.004), (-0.4082, 0.3406, -2.241), (0.1003, 0.5291, -2.31), (0.1286, 0.8998, -2.241), (-0.4458, 0.9218, -2.15), (-0.04537, 0.9807, -3.462), (-0.3607, 0.972, -3.444), (-0.4578, 0.5729, -3.45), (-0.1295, 0.6837, -3.525), (0.4502, 1.005, -3.273), (0.4239, 0.6844, -3.301), (0.4234, 1.101, -3.404), (0.3753, 0.6979, -3.504), (0.6437, 0.9297, -3.353), (0.6563, 0.7357, -3.389), (0.6097, 0.9568, -3.445), (0.7068, 0.6893, -3.471), (0.1637, 1.028, -3.431), (0.159, 0.762, -3.408), (0.1796, 0.637, -3.317), (0.2849, 0.9513, -3.215), (-0.271, 0.8588, -2.95), (-0.2671, 0.5259, -3.007), (0.07324, 0.6695, -2.994), (0.1106, 0.9777, -2.906), (-0.3751, 0.03902, -0.3611), (0.3419, 0.6763, -0.3359), (-0.3732, 0.6666, -0.3835), (0.3446, 0.1129, -0.3226), (-0.5465, 0.1463, -0.3043), (0.3381, 0.6654, -0.2353), (-0.5449, 0.6571, -0.3097), (0.3412, 0.1704, -0.2364), (-0.3098, 0.7145, -0.7603), (0.317, 0.1619, -0.7049), (-0.3125, -0.0276, -0.6665), (0.3156, 0.741, -0.6772), (0.316, 0.3472, 0.4342), (-0.4037, 0.3331, 0.5093), (0.3296, 0.5407, -1.209), (-0.2492, 0.5804, -1.309), (0.2747, 0.5585, -1.332), (-0.261, 0.6051, -1.371), (0.23, 0.64, -1.678), (-0.2578, 0.5863, -1.659), (0.3732, 0.5087, -0.8386), (-0.2411, 0.5678, -1.003), (0.1318, 0.7568, -2.171), (-0.44, 0.6874, -2.054), (0.08265, 0.8055, -2.478), (-0.3119, 0.7517, -2.478), (0.07664, 0.8736, -3.174), (-0.3737, 0.8198, -3.186), (0.1069, 0.7276, -1.958), (-0.3532, 0.6738, -1.913), (0.1155, 0.7568, -2.273), (-0.4434, 0.703, -2.187), (-0.08404, 0.9479, -3.477), (-0.4012, 0.8695, -3.47), (0.4407, 0.8736, -3.286), (0.4103, 0.9479, -3.422), (0.6717, 0.8902, -3.37), (0.674, 0.9173, -3.458), (0.2541, 0.8736, -3.215), (0.1764, 0.9479, -3.448), (0.09327, 0.8347, -2.947), (-0.2692, 0.7809, -2.976), (-0.3741, 0.51, -0.384), (0.3432, 0.4493, -0.3388), (0.3395, 0.4357, -0.2358), (-0.5457, 0.4201, -0.3072), (-0.311, 0.5329, -0.7799), (0.3163, 0.4801, -0.6903), (0.2211, 0.3849, -1.611), (-0.2495, 0.2622, -1.625), (-0.3999, 0.298, -2.109), (0.1073, 0.5195, -2.206), (0.0789, 0.4999, -2.004), (0.1003, 0.5291, -2.31), (0.271, 0.7676, -1.495), (-0.2674, 0.6848, -1.508), (0.2478, 0.6076, -1.54), (-0.2591, 0.5937, -1.545), (-0.4035, 0.1879, 0.5214), (-0.3007, 0.4583, -1.333), (-0.3135, 0.5214, -1.4), (-0.2977, 0.563, -1.701), (-0.2917, 0.4322, -1.011), (-0.4505, 0.58, -2.08), (-0.3518, 0.7087, -2.499), (-0.3825, 0.7768, -3.204), (-0.3931, 0.5929, -1.917), (-0.4461, 0.6086, -2.212), (-0.4193, 0.7604, -3.472), (0.1653, 0.8689, -3.457), (-0.3177, 0.7378, -2.991), (-0.3746, 0.2447, -0.373), (-0.5461, 0.289, -0.3058), (-0.3554, 0.3343, -0.7257), (0.3173, 0.2102, 0.4425), (0.328, 0.4288, -1.229), (0.2731, 0.4463, -1.355), (0.2099, 0.561, -1.707), (0.3733, 0.3936, -0.8492), (0.1295, 0.6478, -2.185), (0.06559, 0.7264, -2.503), (0.07061, 0.7946, -3.196), (0.09351, 0.6186, -1.98), (0.1082, 0.6478, -2.291), (-0.09709, 0.8689, -3.485), (0.4326, 0.7946, -3.293), (0.4003, 0.8689, -3.432), (0.6764, 0.8613, -3.379), (0.671, 0.8884, -3.465), (0.2341, 0.7946, -3.23), (0.08368, 0.7556, -2.97), (0.3438, 0.2883, -0.331), (0.3403, 0.3088, -0.2361), (0.3166, 0.3278, -0.6973), (-0.304, 0.5141, -1.583), (0.235, 0.501, -1.574), (-0.4035, 0.1657, 0.5233), (-0.3013, 0.3143, -1.337), (-0.3143, 0.3832, -1.404), (-0.2965, 0.4471, -1.707), (-0.2921, 0.2862, -1.012), (-0.4587, 0.4383, -2.084), (-0.3506, 0.5805, -2.502), (-0.3765, 0.6451, -3.207), (-0.3919, 0.4552, -1.917), (-0.467, 0.4688, -2.216), (-0.4349, 0.6703, -3.464), (0.1637, 0.8568, -3.459), (-0.3178, 0.611, -2.993), (-0.3746, 0.2159, -0.3713), (-0.5461, 0.269, -0.3056), (-0.3557, 0.1935, -0.7174), (-0.3036, 0.3765, -1.589), (0.3175, 0.1894, 0.4438), (0.3278, 0.4117, -1.233), (0.2728, 0.4292, -1.359), (0.2068, 0.5489, -1.711), (0.3733, 0.376, -0.8508), (0.1291, 0.6312, -2.187), (0.06299, 0.7144, -2.507), (0.06969, 0.7825, -3.199), (0.09146, 0.602, -1.984), (0.1071, 0.6312, -2.293), (-0.09908, 0.8568, -3.487), (0.4314, 0.7825, -3.294), (0.3987, 0.8568, -3.434), (0.6754, 0.857, -3.38), (0.6722, 0.884, -3.466), (0.231, 0.7825, -3.232), (0.08222, 0.7436, -2.973), (0.3439, 0.2638, -0.3299), (0.3404, 0.2894, -0.2362), (0.3167, 0.3046, -0.6984), (0.2331, 0.4847, -1.579), (0.5541, 0.9918, -3.316), (0.5223, 1.087, -3.426), (0.4922, 0.7116, -3.478), (0.564, 0.6744, -3.348), (0.5703, 0.8825, -3.331), (0.5516, 0.9315, -3.441), (0.5511, 0.8793, -3.45), (0.5632, 0.8303, -3.339), (0.551, 0.8714, -3.451), (0.5621, 0.8224, -3.34), (0.4234, 1.101, -3.404), (0.4502, 1.005, -3.273), (0.5541, 0.9918, -3.316)], [(112, 111), (113, 111)], [(156, 2, 3, 173), (75, 5, 9, 77), (81, 16, 5, 75), (177, 18, 7, 174), (18, 17, 6, 7), (16, 19, 4, 5), (108, 109, 14, 15), (174, 7, 11, 175), (7, 6, 10, 11), (5, 4, 8, 9), (33, 32, 20, 21), (115, 114, 12, 13), (117, 115, 13, 79), (193, 108, 15, 176), (68, 71, 19, 16), (69, 70, 17, 18), (192, 69, 18, 177), (106, 68, 16, 81), (37, 36, 26, 27), (89, 33, 21, 83), (181, 35, 23, 178), (35, 34, 22, 23), (101, 56, 29, 87), (39, 38, 24, 25), (91, 39, 25, 85), (182, 37, 27, 179), (87, 29, 41, 93), (189, 58, 31, 180), (58, 57, 30, 31), (56, 59, 28, 29), (15, 14, 34, 35), (176, 15, 35, 181), (79, 13, 33, 89), (13, 12, 32, 33), (178, 23, 37, 182), (83, 21, 39, 91), (21, 20, 38, 39), (23, 22, 36, 37), (166, 183, 43, 42), (99, 52, 46, 95), (31, 30, 42, 43), (29, 28, 40, 41), (195, 194, 48, 50), (188, 54, 45, 184), (52, 55, 44, 46), (54, 53, 47, 45), (186, 49, 51, 187), (199, 195, 50, 97), (197, 196, 51, 49), (203, 197, 49, 186), (31, 43, 53, 54), (40, 28, 55, 52), (180, 31, 54, 188), (92, 40, 52, 99), (25, 24, 59, 56), (27, 26, 57, 58), (179, 27, 58, 189), (85, 25, 56, 101), (105, 66, 62, 102), (191, 67, 63, 190), (67, 64, 60, 63), (66, 65, 61, 62), (1, 0, 65, 66), (3, 2, 64, 67), (173, 3, 67, 191), (73, 1, 66, 105), (102, 62, 68, 106), (190, 63, 69, 192), (63, 60, 70, 69), (62, 61, 71, 68), (61, 103, 107, 71), (131, 102, 106, 133), (118, 73, 105, 132), (0, 72, 104, 65), (65, 104, 103, 61), (132, 105, 102, 131), (124, 85, 101, 130), (24, 84, 100, 59), (144, 92, 99, 129), (28, 86, 98, 55), (194, 198, 96, 48), (200, 199, 97, 148), (48, 96, 97, 50), (55, 98, 94, 44), (129, 99, 95, 146), (41, 40, 92, 93), (123, 83, 91, 127), (20, 82, 90, 38), (121, 79, 89, 126), (12, 78, 88, 32), (59, 100, 86, 28), (125, 87, 93, 128), (38, 90, 84, 24), (127, 91, 85, 124), (130, 101, 87, 125), (32, 88, 82, 20), (126, 89, 83, 123), (133, 106, 81, 122), (71, 107, 80, 19), (114, 116, 78, 12), (154, 117, 79, 121), (4, 74, 76, 8), (19, 80, 74, 4), (122, 81, 75, 119), (119, 75, 77, 120), (1, 73, 72, 0), (120, 77, 117, 154), (8, 76, 116, 114), (175, 11, 108, 193), (77, 9, 115, 117), (9, 8, 114, 115), (11, 10, 109, 108), (76, 136, 155, 116), (158, 120, 154, 172), (157, 119, 120, 158), (160, 122, 119, 157), (172, 154, 121, 159), (171, 133, 122, 160), (164, 126, 123, 161), (168, 130, 125, 163), (165, 127, 124, 162), (163, 125, 128, 166), (159, 121, 126, 164), (161, 123, 127, 165), (167, 129, 146, 185), (202, 200, 148, 187), (183, 144, 129, 167), (162, 124, 130, 168), (170, 132, 131, 169), (156, 118, 132, 170), (169, 131, 133, 171), (103, 151, 153, 107), (72, 134, 152, 104), (104, 152, 151, 103), (84, 140, 150, 100), (86, 141, 149, 98), (198, 201, 147, 96), (96, 147, 148, 97), (98, 149, 145, 94), (93, 92, 144, 128), (82, 139, 143, 90), (78, 137, 142, 88), (100, 150, 141, 86), (90, 143, 140, 84), (88, 142, 139, 82), (107, 153, 138, 80), (116, 155, 137, 78), (74, 135, 136, 76), (80, 138, 135, 74), (73, 118, 134, 72), (60, 169, 171, 70), (2, 156, 170, 64), (64, 170, 169, 60), (26, 162, 168, 57), (43, 183, 167, 53), (196, 202, 187, 51), (53, 167, 185, 47), (22, 161, 165, 36), (14, 159, 164, 34), (30, 163, 166, 42), (36, 165, 162, 26), (57, 168, 163, 30), (34, 164, 161, 22), (70, 171, 160, 17), (109, 172, 159, 14), (17, 160, 157, 6), (6, 157, 158, 10), (10, 158, 172, 109), (136, 175, 193, 155), (151, 190, 192, 153), (134, 173, 191, 152), (152, 191, 190, 151), (140, 179, 189, 150), (141, 180, 188, 149), (201, 203, 186, 147), (147, 186, 187, 148), (149, 188, 184, 145), (128, 144, 183, 166), (139, 178, 182, 143), (137, 176, 181, 142), (150, 189, 180, 141), (143, 182, 179, 140), (142, 181, 178, 139), (153, 192, 177, 138), (155, 193, 176, 137), (135, 174, 175, 136), (138, 177, 174, 135), (118, 156, 173, 134), (145, 184, 203, 201), (47, 185, 202, 196), (94, 145, 201, 198), (185, 146, 200, 202), (146, 95, 199, 200), (44, 94, 198, 194), (184, 45, 197, 203), (45, 47, 196, 197), (95, 46, 195, 199), (46, 44, 194, 195)])
me_cube_007.use_remesh_preserve_volume = False
me_cube_007.use_remesh_preserve_attributes = False
me_cube_007.use_mirror_vertex_groups = False
me_cube_007.update()
me_cube_006 = bpy.data.meshes.new('Cube.006')
me_cube_006.from_pydata([(0.04042, 1.224, -0.3959), (-0.05067, 1.236, -0.3616), (0.03948, 1.156, -0.4034), (-0.04693, 1.176, -0.3688), (0.03065, 1.224, -0.4717), (-0.04177, 1.228, -0.4768), (0.03628, 1.148, -0.4801), (-0.03811, 1.165, -0.4838), (0.03782, 1.205, -0.6177), (-0.02993, 1.208, -0.6225), (0.0385, 1.146, -0.6166), (-0.0311, 1.162, -0.62), (0.0319, 1.201, -0.7179), (-0.02194, 1.203, -0.7158), (0.03227, 1.155, -0.7127), (-0.02341, 1.169, -0.7093), (0.02996, 1.251, -0.3011), (-0.04672, 1.23, -0.3045), (0.03587, 1.151, -0.309), (-0.04353, 1.148, -0.3105), (-0.04098, 1.169, -0.501), (0.03517, 1.152, -0.4972), (0.03443, 1.216, -0.4985), (-0.0397, 1.22, -0.5037), (-0.03203, 1.162, -0.6137), (-0.03085, 1.209, -0.6163), (0.03813, 1.147, -0.6103), (0.03745, 1.205, -0.6115)], [], [(1, 3, 19, 17), (26, 24, 11, 10), (3, 1, 5, 7), (1, 0, 4, 5), (2, 3, 7, 6), (0, 2, 6, 4), (8, 10, 14, 12), (27, 26, 10, 8), (24, 25, 9, 11), (25, 27, 8, 9), (12, 14, 15, 13), (11, 9, 13, 15), (9, 8, 12, 13), (10, 11, 15, 14), (16, 17, 19, 18), (0, 1, 17, 16), (3, 2, 18, 19), (2, 0, 16, 18), (5, 4, 22, 23), (7, 5, 23, 20), (4, 6, 21, 22), (6, 7, 20, 21), (23, 22, 27, 25), (20, 23, 25, 24), (22, 21, 26, 27), (21, 20, 24, 26)])
me_cube_006.use_remesh_preserve_volume = False
me_cube_006.use_remesh_preserve_attributes = False
me_cube_006.use_mirror_vertex_groups = False
me_cube_006.update()
me_cube_005 = bpy.data.meshes.new('Cube.005')
me_cube_005.from_pydata([(-0.05952, 1.226, -0.3834), (-0.1295, 1.237, -0.3636), (-0.05611, 1.167, -0.3879), (-0.1203, 1.187, -0.3694), (-0.06363, 1.223, -0.455), (-0.1247, 1.226, -0.4593), (-0.05888, 1.159, -0.4621), (-0.1216, 1.173, -0.4652), (-0.06002, 1.205, -0.5633), (-0.1172, 1.208, -0.5673), (-0.05944, 1.156, -0.5623), (-0.1182, 1.169, -0.5652), (-0.06526, 1.202, -0.6374), (-0.11, 1.204, -0.6357), (-0.06494, 1.164, -0.6331), (-0.1112, 1.176, -0.6303), (-0.06114, 1.251, -0.31), (-0.1329, 1.232, -0.3132), (-0.04511, 1.17, -0.3141), (-0.1198, 1.166, -0.3171), (-0.124, 1.176, -0.4797), (-0.05982, 1.162, -0.4765), (-0.06044, 1.216, -0.4776), (-0.1229, 1.219, -0.482), (-0.119, 1.169, -0.56), (-0.118, 1.209, -0.5621), (-0.05975, 1.156, -0.557), (-0.06033, 1.206, -0.558)], [], [(1, 3, 19, 17), (26, 24, 11, 10), (3, 1, 5, 7), (1, 0, 4, 5), (2, 3, 7, 6), (0, 2, 6, 4), (8, 10, 14, 12), (27, 26, 10, 8), (24, 25, 9, 11), (25, 27, 8, 9), (12, 14, 15, 13), (11, 9, 13, 15), (9, 8, 12, 13), (10, 11, 15, 14), (16, 17, 19, 18), (0, 1, 17, 16), (3, 2, 18, 19), (2, 0, 16, 18), (5, 4, 22, 23), (7, 5, 23, 20), (4, 6, 21, 22), (6, 7, 20, 21), (23, 22, 27, 25), (20, 23, 25, 24), (22, 21, 26, 27), (21, 20, 24, 26)])
me_cube_005.use_remesh_preserve_volume = False
me_cube_005.use_remesh_preserve_attributes = False
me_cube_005.use_mirror_vertex_groups = False
me_cube_005.update()
me_cube_004 = bpy.data.meshes.new('Cube.004')
me_cube_004.from_pydata([(0.1276, 1.235, -0.3826), (0.03401, 1.247, -0.3493), (0.1268, 1.166, -0.3903), (0.03796, 1.186, -0.3565), (0.119, 1.234, -0.4847), (0.04514, 1.238, -0.4913), (0.1249, 1.156, -0.4932), (0.049, 1.173, -0.4983), (0.1308, 1.213, -0.6473), (0.06167, 1.216, -0.6534), (0.1314, 1.153, -0.6461), (0.06043, 1.169, -0.6509), (0.1257, 1.21, -0.7433), (0.07065, 1.212, -0.7422), (0.1259, 1.163, -0.7381), (0.06902, 1.177, -0.7356), (0.1152, 1.262, -0.286), (0.037, 1.241, -0.2909), (0.1214, 1.161, -0.294), (0.04036, 1.158, -0.297), (0.04639, 1.172, -0.5159), (0.1241, 1.155, -0.5107), (0.1233, 1.22, -0.512), (0.04775, 1.224, -0.5187), (0.05937, 1.169, -0.6445), (0.06062, 1.217, -0.647), (0.131, 1.153, -0.6397), (0.1303, 1.213, -0.6409)], [], [(1, 3, 19, 17), (26, 24, 11, 10), (3, 1, 5, 7), (1, 0, 4, 5), (2, 3, 7, 6), (0, 2, 6, 4), (8, 10, 14, 12), (27, 26, 10, 8), (24, 25, 9, 11), (25, 27, 8, 9), (12, 14, 15, 13), (11, 9, 13, 15), (9, 8, 12, 13), (10, 11, 15, 14), (16, 17, 19, 18), (0, 1, 17, 16), (3, 2, 18, 19), (2, 0, 16, 18), (5, 4, 22, 23), (7, 5, 23, 20), (4, 6, 21, 22), (6, 7, 20, 21), (23, 22, 27, 25), (20, 23, 25, 24), (22, 21, 26, 27), (21, 20, 24, 26)])
me_cube_004.use_remesh_preserve_volume = False
me_cube_004.use_remesh_preserve_attributes = False
me_cube_004.use_mirror_vertex_groups = False
me_cube_004.update()
me_cube_003 = bpy.data.meshes.new('Cube.003')
me_cube_003.from_pydata([(0.1981, 1.228, -0.3646), (0.1013, 1.243, -0.3436), (0.1965, 1.159, -0.3723), (0.1045, 1.181, -0.3503), (0.1982, 1.227, -0.4538), (0.1259, 1.233, -0.4698), (0.2032, 1.15, -0.4615), (0.129, 1.168, -0.4763), (0.2315, 1.205, -0.6088), (0.1639, 1.211, -0.6237), (0.2305, 1.146, -0.6075), (0.1611, 1.163, -0.6214), (0.2379, 1.203, -0.691), (0.1833, 1.206, -0.697), (0.2363, 1.156, -0.6857), (0.18, 1.171, -0.6906), (0.1674, 1.245, -0.2572), (0.08209, 1.257, -0.3296), (0.172, 1.143, -0.2643), (0.08404, 1.173, -0.3351), (0.1309, 1.167, -0.4902), (0.2068, 1.148, -0.475), (0.2079, 1.213, -0.4764), (0.1339, 1.219, -0.4927), (0.1593, 1.164, -0.6152), (0.1621, 1.211, -0.6176), (0.2292, 1.146, -0.6012), (0.2302, 1.206, -0.6025)], [], [(1, 3, 19, 17), (26, 24, 11, 10), (3, 1, 5, 7), (1, 0, 4, 5), (2, 3, 7, 6), (0, 2, 6, 4), (8, 10, 14, 12), (27, 26, 10, 8), (24, 25, 9, 11), (25, 27, 8, 9), (12, 14, 15, 13), (11, 9, 13, 15), (9, 8, 12, 13), (10, 11, 15, 14), (16, 17, 19, 18), (0, 1, 17, 16), (3, 2, 18, 19), (2, 0, 16, 18), (5, 4, 22, 23), (7, 5, 23, 20), (4, 6, 21, 22), (6, 7, 20, 21), (23, 22, 27, 25), (20, 23, 25, 24), (22, 21, 26, 27), (21, 20, 24, 26)])
me_cube_003.use_remesh_preserve_volume = False
me_cube_003.use_remesh_preserve_attributes = False
me_cube_003.use_mirror_vertex_groups = False
me_cube_003.update()
me_cube_002 = bpy.data.meshes.new('Cube.002')
me_cube_002.from_pydata([(0.04954, 1.149, 0.1337), (-0.09825, 1.242, 0.09435), (-0.01771, 1.129, -0.0291), (-0.1655, 1.221, -0.06843), (0.1849, 1.113, -0.03512), (0.1901, 1.232, -0.05283), (0.1353, 1.13, -0.1563), (0.1405, 1.249, -0.174), (0.2666, 1.109, -0.1302), (0.2351, 1.231, -0.1476), (0.2407, 1.116, -0.2377), (0.2091, 1.238, -0.2552), (0.3129, 1.142, -0.306), (0.2838, 1.215, -0.3152), (0.2771, 1.126, -0.3795), (0.2427, 1.224, -0.3954), (0.1559, 1.126, -0.1814), (0.2059, 1.117, -0.0638), (0.141, 1.237, -0.1987), (0.191, 1.228, -0.08109), (0.2342, 1.119, -0.2164), (0.2008, 1.243, -0.2344), (0.2274, 1.236, -0.1246), (0.2608, 1.113, -0.1066), (0.3583, 1.129, -0.36), (0.3255, 1.223, -0.369), (0.3422, 1.139, -0.3829), (0.3094, 1.232, -0.3919)], [], [(1, 3, 2, 0), (23, 20, 10, 8), (3, 1, 5, 7), (1, 0, 4, 5), (0, 2, 6, 4), (2, 3, 7, 6), (10, 11, 15, 14), (20, 21, 11, 10), (21, 22, 9, 11), (22, 23, 8, 9), (15, 13, 25, 27), (11, 9, 13, 15), (9, 8, 12, 13), (8, 10, 14, 12), (5, 4, 17, 19), (7, 5, 19, 18), (6, 7, 18, 16), (4, 6, 16, 17), (19, 17, 23, 22), (18, 19, 22, 21), (16, 18, 21, 20), (17, 16, 20, 23), (25, 24, 26, 27), (13, 12, 24, 25), (12, 14, 26, 24), (14, 15, 27, 26)])
me_cube_002.use_remesh_preserve_volume = False
me_cube_002.use_remesh_preserve_attributes = False
me_cube_002.use_mirror_vertex_groups = False
me_cube_002.update()
me_cube_001 = bpy.data.meshes.new('Cube.001')
me_cube_001.from_pydata([(0.3003, 0.4112, 1.715), (0.1439, 0.5544, 2.016), (-0.395, 0.5544, 2.016), (-0.4406, 0.4112, 1.703), (0.2542, 0.6506, 1.031), (0.1181, 0.9754, 1.401), (-0.3615, 0.9754, 1.401), (-0.4021, 0.6506, 1.019), (0.09748, 0.86, 0.883), (0.07858, 1.083, 1.009), (-0.336, 1.043, 1.02), (-0.2803, 0.86, 0.926), (0.173, 1.054, 0.1445), (0.09844, 1.203, 0.1767), (-0.1203, 1.203, 0.1767), (-0.1389, 1.054, 0.1445), (0.1648, 1.123, -0.07297), (0.0902, 1.274, -0.09209), (-0.1113, 1.274, -0.1172), (-0.1298, 1.123, -0.09812), (0.3074, 1.167, -0.1929), (0.1818, 1.322, -0.1714), (-0.1462, 1.318, -0.234), (-0.1794, 1.167, -0.2149), (0.202, 1.146, -0.3109), (0.101, 1.256, -0.3737), (-0.1118, 1.228, -0.4268), (-0.1305, 1.168, -0.3937), (0.234, 1.17, -0.4315), (0.1373, 1.241, -0.4164), (-0.1081, 1.227, -0.4258), (-0.1267, 1.167, -0.3926), (0.1124, 1.191, -0.4193), (0.05794, 1.205, -0.4253), (-0.04577, 1.205, -0.4232), (-0.05244, 1.191, -0.4173), (0.08803, 0.9713, 0.9462), (-0.3031, 0.9713, 0.9677), (0.1357, 1.129, 0.1606), (-0.1296, 1.129, 0.1606), (0.128, 1.204, -0.03647), (-0.1205, 1.198, -0.1077), (0.2411, 1.248, -0.1564), (-0.1628, 1.242, -0.2244), (0.1666, 1.221, -0.3767), (-0.123, 1.22, -0.4184), (0.1956, 1.232, -0.4175), (-0.1192, 1.219, -0.4173), (0.08791, 1.219, -0.4228), (-0.04635, 1.219, -0.4208), (-0.09682, 1.083, 1.009), (-0.02887, 0.86, 0.9024), (-0.0002151, 1.203, 0.1767), (0.03237, 1.054, 0.1445), (-0.0006548, 1.274, -0.1034), (0.03193, 1.123, -0.08431), (0.0339, 1.32, -0.1996), (0.08788, 1.167, -0.2028), (0.003246, 1.244, -0.3997), (0.0462, 1.146, -0.3571), (0.0642, 1.238, -0.4312), (0.0924, 1.172, -0.4288), (0.01117, 1.205, -0.4243), (0.03806, 1.191, -0.4184), (0.02737, 1.219, -0.4219), (0.09153, 0.9301, 0.9228), (0.1495, 1.101, 0.1546), (0.1416, 1.174, -0.04999), (0.2656, 1.218, -0.1699), (0.1797, 1.193, -0.3523), (0.209, 1.219, -0.4257), (0.09697, 1.208, -0.4215), (-0.2876, 0.9301, 0.9522), (-0.133, 1.101, 0.1546), (-0.124, 1.17, -0.1041), (-0.169, 1.214, -0.2209), (-0.1257, 1.201, -0.4092), (-0.122, 1.2, -0.4082), (-0.04861, 1.208, -0.4195), (0.03133, 1.208, -0.4206), (0.2772, 0.5461, 1.377), (0.131, 0.8972, 1.823), (-0.4214, 0.5461, 1.365), (-0.3782, 0.8972, 1.823), (0.08752, 1.137, 0.6345), (-0.2604, 1.128, 0.6516), (0.1315, 0.9475, 0.5505), (-0.163, 0.9475, 0.5742), (-0.2295, 1.034, 0.6214), (0.1095, 1.042, 0.5925), (-0.001301, 0.9475, 0.5612), (-0.05333, 1.137, 0.6345), (-0.218, 0.9985, 0.6103), (0.1176, 1.007, 0.577)], [], [(0, 1, 2, 3), (4, 7, 11, 51, 8), (81, 80, 4, 5), (80, 82, 7, 4), (82, 83, 6, 7), (83, 81, 5, 6), (91, 84, 13, 52), (7, 6, 10, 37, 72, 11), (6, 5, 9, 50, 10), (5, 4, 8, 65, 36, 9), (5, 6, 7, 4), (53, 15, 19, 55), (93, 86, 12, 66), (90, 87, 15, 53), (88, 85, 14, 39), (54, 17, 21, 56), (39, 14, 18, 41), (52, 13, 17, 54), (66, 12, 16, 67), (56, 21, 25, 58), (67, 16, 20, 68), (55, 19, 23, 57), (41, 18, 22, 43), (59, 27, 31, 61), (68, 20, 24, 69), (57, 23, 27, 59), (43, 22, 26, 45), (60, 29, 33, 62), (45, 26, 30, 47), (58, 25, 29, 60), (69, 24, 28, 70), (64, 49, 34, 62), (70, 28, 32, 71), (61, 31, 35, 63), (47, 30, 34, 49), (77, 47, 49, 78), (29, 46, 48, 33), (79, 78, 49, 64), (25, 44, 46, 29), (76, 45, 47, 77), (75, 43, 45, 76), (21, 42, 44, 25), (74, 41, 43, 75), (17, 40, 42, 21), (13, 38, 40, 17), (73, 39, 41, 74), (92, 88, 39, 73), (84, 89, 38, 13), (71, 79, 64, 48), (28, 61, 63, 32), (48, 64, 62, 33), (26, 58, 60, 30), (30, 60, 62, 34), (20, 57, 59, 24), (24, 59, 61, 28), (16, 55, 57, 20), (22, 56, 58, 26), (14, 52, 54, 18), (18, 54, 56, 22), (86, 90, 53, 12), (12, 53, 55, 16), (85, 91, 52, 14), (32, 63, 79, 71), (87, 92, 73, 15), (15, 73, 74, 19), (19, 74, 75, 23), (23, 75, 76, 27), (27, 76, 77, 31), (63, 35, 78, 79), (31, 77, 78, 35), (46, 70, 71, 48), (44, 69, 70, 46), (42, 68, 69, 44), (40, 67, 68, 42), (38, 66, 67, 40), (89, 93, 66, 38), (2, 1, 81, 83), (3, 2, 83, 82), (0, 3, 82, 80), (1, 0, 80, 81), (36, 65, 93, 89), (11, 72, 92, 87), (10, 50, 91, 85), (8, 51, 90, 86), (9, 36, 89, 84), (72, 37, 88, 92), (37, 10, 85, 88), (51, 11, 87, 90), (65, 8, 86, 93), (50, 9, 84, 91)])
me_cube_001.use_remesh_preserve_volume = False
me_cube_001.use_remesh_preserve_attributes = False
me_cube_001.use_mirror_vertex_groups = False
me_cube_001.update()
me_cube = bpy.data.meshes.new('Cube')
me_cube.from_pydata([(-0.4302, -0.5344, -0.1063), (-0.5009, -0.6234, 1.454), (-0.4302, 0.5344, -0.1063), (-0.3097, -0.6512, 1.594), (-0.5009, 0.6234, 1.454), (-0.3667, -0.3841, 0.09319), (-0.3097, 0.6512, 1.594), (-0.2791, -0.7174, 1.883), (-0.4303, -0.4227, 2.005), (-0.2715, -0.5136, 0.4508), (-0.3667, 0.3841, 0.09319), (-0.2791, 0.7174, 1.883), (-0.3318, -0.2947, 2.087), (-0.2345, -0.2114, 2.189), (-0.4303, 0.4227, 2.005), (0.1393, -0.2947, 2.087), (0.1782, -0.227, 2.141), (0.4661, -0.5136, 0.4981), (-0.2715, 0.5136, 0.4508), (-0.09067, -0.7174, 1.883), (0.356, -0.4227, 1.998), (-0.3318, 0.2947, 2.087), (0.4175, -0.6425, -0.007212), (0.3, -0.5385, -0.1682), (-0.2345, 0.2114, 2.189), (0.6063, -0.6234, 1.272), (0.108, -0.6512, 1.594), (0.1393, 0.2947, 2.087), (0.1782, 0.227, 2.141), (0.4661, 0.5136, 0.4981), (-0.09067, 0.7174, 1.883), (0.356, 0.4227, 1.998), (0.4175, 0.6425, -0.007212), (0.3, 0.5385, -0.1682), (0.6063, 0.6234, 1.272), (0.108, 0.6512, 1.594), (-0.5009, 0.0, 1.806), (0.4661, 0.0, 0.4981), (0.4175, 0.0, -0.007212), (-0.2715, 0.0, 0.4508), (0.6063, 0.0, 1.623), (-0.4508, 0.0, 0.009324), (-0.4303, 0.0, 1.921), (0.356, 0.0, 1.914), (-0.3318, 0.0, 2.019), (0.1393, 0.0, 2.019), (0.3, 0.0, -0.4374), (-0.5108, 0.0, -0.5862), (-0.2345, 0.0, 2.189), (0.1782, 0.0, 2.105), (-0.1992, 0.0, 2.36), (0.2696, 0.0, 2.314), (0.503, 0.0, 0.8625), (-0.3439, 0.0, 0.8918), (-0.5108, 0.0, -0.5862), (0.3, 0.0, -0.4374), (-0.3318, 0.03901, 2.019), (0.1782, 0.03901, 2.105), (0.356, 0.07223, 1.922), (-0.5051, 0.2527, -0.4112), (0.4175, 0.1185, -0.007212), (-0.4303, 0.07223, 1.929), (0.503, 0.09877, 0.8497), (0.2807, 0.3174, -0.3286), (-0.3439, 0.09877, 0.879), (0.1393, 0.03901, 2.019), (0.6063, 0.115, 1.559), (0.2696, 0.03901, 2.314), (-0.1992, 0.03901, 2.36), (-0.4102, 0.1666, 0.1597), (-0.4297, 0.2134, 0.08242), (-0.317, 0.2598, 0.0005284), (0.2435, 0.294, -0.1712), (-0.3849, 0.1172, 0.1827), (-0.4329, 0.1509, 0.09793), (-0.4134, 0.09606, 0.1752), (-0.4431, 0.08867, -0.02149), (-0.3001, 0.1144, 0.4022), (-0.3318, -0.03901, 2.019), (0.1782, -0.03901, 2.105), (0.356, -0.07223, 1.922), (-0.5051, -0.2527, -0.4112), (0.4175, -0.1185, -0.007212), (-0.4303, -0.07223, 1.929), (0.503, -0.09877, 0.8497), (0.2807, -0.3174, -0.3286), (-0.3439, -0.09877, 0.879), (0.1393, -0.03901, 2.019), (0.6063, -0.115, 1.559), (0.2696, -0.03901, 2.314), (-0.1992, -0.03901, 2.36), (-0.4102, -0.1666, 0.1597), (-0.4297, -0.2134, 0.08242), (-0.317, -0.2598, 0.0005284), (0.2435, -0.294, -0.1712), (-0.3849, -0.1172, 0.1827), (-0.4329, -0.1509, 0.09793), (-0.4134, -0.09606, 0.1752), (-0.4431, -0.08867, -0.02149), (-0.3001, -0.1144, 0.4022), (-0.3961, -0.4782, 0.09118), (-0.4157, -0.4897, 0.0139), (-0.4308, -0.02132, 0.02835), (-0.3881, -0.02132, 0.1982), (-0.3127, -0.05312, 0.3963), (-0.2442, -0.385, 0.4284), (-0.3708, -0.5411, 0.1142), (-0.4135, -0.4192, -0.05567), (0.2713, -0.3984, -0.2594), (-0.317, -0.4207, -0.1139), (0.503, -0.5353, 0.7932), (-0.3439, -0.5353, 0.8224), (0.2696, -0.2114, 2.314), (-0.1992, -0.2114, 2.36), (-0.317, -0.2234, 0.02642), (0.2372, -0.2704, -0.1513), (-0.5009, -0.115, 1.741), (-0.2345, -0.03901, 2.189), (0.4661, -0.09477, 0.4981), (-0.2715, -0.09477, 0.4508), (-0.3961, 0.4782, 0.09118), (-0.4157, 0.4897, 0.0139), (-0.4308, 0.02132, 0.02835), (-0.3881, 0.02132, 0.1982), (-0.3127, 0.05312, 0.3963), (-0.2442, 0.385, 0.4284), (-0.3708, 0.5411, 0.1142), (-0.4135, 0.4192, -0.05567), (0.2713, 0.3984, -0.2594), (-0.317, 0.4207, -0.1139), (0.503, 0.5353, 0.7932), (-0.3439, 0.5353, 0.8224), (0.2696, 0.2114, 2.314), (-0.1992, 0.2114, 2.36), (-0.317, 0.2234, 0.02642), (0.2372, 0.2704, -0.1513), (-0.5009, 0.115, 1.741), (-0.2345, 0.03901, 2.189), (0.4661, 0.09477, 0.4981), (-0.2715, 0.09477, 0.4508)], [(54, 55)], [(138, 62, 52, 37), (53, 36, 136, 64), (124, 77, 73, 123), (43, 58, 65, 45), (91, 92, 101, 100), (15, 16, 13, 12), (49, 57, 67, 51), (95, 91, 100, 106), (81, 98, 102, 54), (5, 0, 23, 22), (9, 17, 110, 111), (62, 66, 40, 52), (4, 14, 11, 6), (0, 109, 108, 23), (5, 106, 107, 0), (93, 114, 115, 94), (20, 15, 12, 8), (69, 120, 121, 70), (54, 102, 103, 41), (25, 26, 3, 1), (41, 103, 104, 39), (33, 63, 72, 128), (29, 130, 62, 138), (123, 73, 69, 75), (139, 18, 125, 77), (18, 10, 126, 125), (130, 34, 66, 62), (80, 87, 15, 20), (106, 100, 101, 107), (31, 14, 21, 27), (102, 96, 97, 103), (10, 2, 127, 126), (1, 3, 7, 8), (118, 82, 38, 37), (68, 67, 132, 133), (16, 112, 113, 13), (78, 117, 48, 44), (26, 19, 7, 3), (35, 6, 11, 30), (111, 110, 25, 1), (58, 31, 27, 65), (9, 5, 22, 17), (116, 83, 42, 36), (14, 31, 30, 11), (134, 135, 46, 54), (71, 72, 135, 134), (20, 19, 26, 25), (138, 37, 38, 60), (119, 99, 105, 9), (127, 76, 70, 121), (90, 113, 112, 89), (139, 64, 131, 18), (8, 7, 19, 20), (32, 60, 63, 33), (137, 48, 50, 68), (84, 52, 40, 88), (79, 89, 112, 16), (98, 92, 96, 102), (45, 65, 57, 49), (39, 139, 77, 124), (114, 54, 46, 115), (85, 94, 115, 55), (59, 2, 129, 71), (77, 125, 126, 73), (73, 126, 120, 69), (54, 46, 47, 63, 59), (56, 44, 48, 137), (27, 21, 24, 28), (2, 33, 128, 129), (59, 54, 122, 76), (18, 131, 130, 29), (57, 28, 132, 67), (54, 59, 71, 134), (66, 34, 31, 58), (50, 51, 67, 68), (9, 105, 106, 5), (10, 32, 33, 2), (81, 93, 109, 0), (119, 9, 111, 86), (88, 80, 20, 25), (83, 78, 44, 42), (99, 95, 106, 105), (82, 85, 55, 38), (86, 111, 1, 116), (87, 79, 16, 15), (118, 37, 52, 84), (117, 90, 50, 48), (21, 56, 137, 24), (129, 128, 72, 71), (64, 136, 4, 131), (39, 53, 64, 139), (47, 46, 63), (63, 55, 135, 72), (18, 29, 32, 10), (2, 59, 76, 127), (4, 136, 61, 14), (40, 66, 58, 43), (14, 61, 56, 21), (28, 24, 133, 132), (61, 42, 44, 56), (126, 127, 121, 120), (131, 4, 34, 130), (60, 38, 55, 63), (54, 41, 123, 122), (76, 122, 74, 70), (31, 34, 35, 30), (75, 69, 70, 74), (24, 137, 68, 133), (122, 123, 75, 74), (29, 138, 60, 32), (136, 36, 42, 61), (65, 27, 28, 57), (41, 39, 124, 123), (34, 4, 6, 35), (39, 119, 86, 53), (23, 108, 94, 85), (110, 84, 88, 25), (39, 104, 99, 119), (104, 103, 95, 99), (49, 51, 89, 79), (1, 8, 83, 116), (54, 114, 93, 81), (53, 86, 116, 36), (12, 13, 117, 78), (45, 49, 79, 87), (0, 107, 98, 81), (22, 23, 85, 82), (40, 43, 80, 88), (107, 101, 92, 98), (8, 12, 78, 83), (103, 97, 91, 95), (97, 96, 92, 91), (13, 113, 90, 117), (17, 22, 82, 118), (43, 45, 87, 80), (17, 118, 84, 110), (50, 90, 89, 51), (109, 93, 94, 108), (54, 81, 85, 47, 46), (47, 85, 46)])
me_cube.use_remesh_preserve_volume = False
me_cube.use_remesh_preserve_attributes = False
me_cube.use_mirror_vertex_groups = False
me_cube.update()

# ---- objects
ob_head = bpy.data.objects.new('Head', me_cube_009)
ob_leg = bpy.data.objects.new('Leg', me_cube_007)
ob_unnamedfinger = bpy.data.objects.new('UnnamedFinger', me_cube_006)
ob_littlefinger = bpy.data.objects.new('LittleFinger', me_cube_005)
ob_midfinger = bpy.data.objects.new('MidFinger', me_cube_004)
ob_pointerfinger = bpy.data.objects.new('PointerFinger', me_cube_003)
ob_bigfinger = bpy.data.objects.new('BigFinger', me_cube_002)
ob_arms = bpy.data.objects.new('Arms', me_cube_001)
ob_body = bpy.data.objects.new('Body', me_cube)
ob_lamp = bpy.data.objects.new('Lamp', light_lamp)
ob_camera = bpy.data.objects.new('Camera', cam_camera)

# ---- transforms, parenting, visibility, modifiers, constraints
ob_head.location = (-0.038, 0.0, 0.0)
ob_head.lineart.crease_threshold = 0.0
_m = ob_head.modifiers.new('Mirror', 'MIRROR')
_m.use_clip = True
_m = ob_head.modifiers.new('Subsurf', 'SUBSURF')
_m.uv_smooth = 'PRESERVE_CORNERS'
_m.quality = 2
_m.levels = 2
_m.show_only_control_edges = False
_m = ob_head.modifiers.new('Auto Smooth', 'NODES')
_m.node_group = ng_auto_smooth
_gi = [s.identifier for s in ng_auto_smooth.interface.items_tree if s.item_type == 'SOCKET' and s.in_out == 'INPUT']
_m[_gi[1]] = 0.5236  # Angle
ob_leg.location = (0.0, 0.0, 0.0)
ob_leg.hide_viewport = True
ob_leg.hide_render = True
ob_leg.lineart.crease_threshold = 0.0
_m = ob_leg.modifiers.new('Subsurf', 'SUBSURF')
_m.uv_smooth = 'PRESERVE_CORNERS'
_m.quality = 2
_m.levels = 2
_m.show_only_control_edges = False
_m = ob_leg.modifiers.new('Mirror', 'MIRROR')
_m.use_axis = (False, True, False)
ob_unnamedfinger.location = (0.0, 0.0, 0.0)
ob_unnamedfinger.hide_viewport = True
ob_unnamedfinger.hide_render = True
ob_unnamedfinger.lineart.crease_threshold = 0.0
_m = ob_unnamedfinger.modifiers.new('Subsurf', 'SUBSURF')
_m.uv_smooth = 'PRESERVE_CORNERS'
_m.quality = 2
_m.levels = 2
_m.show_only_control_edges = False
_m = ob_unnamedfinger.modifiers.new('Mirror', 'MIRROR')
_m.use_axis = (False, True, False)
ob_littlefinger.location = (0.0, 0.0, 0.0)
ob_littlefinger.hide_viewport = True
ob_littlefinger.hide_render = True
ob_littlefinger.lineart.crease_threshold = 0.0
_m = ob_littlefinger.modifiers.new('Subsurf', 'SUBSURF')
_m.uv_smooth = 'PRESERVE_CORNERS'
_m.quality = 2
_m.levels = 2
_m.show_only_control_edges = False
_m = ob_littlefinger.modifiers.new('Mirror', 'MIRROR')
_m.use_axis = (False, True, False)
ob_midfinger.location = (-0.003755, 0.0, 0.0)
ob_midfinger.hide_viewport = True
ob_midfinger.hide_render = True
ob_midfinger.lineart.crease_threshold = 0.0
_m = ob_midfinger.modifiers.new('Subsurf', 'SUBSURF')
_m.uv_smooth = 'PRESERVE_CORNERS'
_m.quality = 2
_m.levels = 2
_m.show_only_control_edges = False
_m = ob_midfinger.modifiers.new('Mirror', 'MIRROR')
_m.use_axis = (False, True, False)
ob_pointerfinger.location = (0.0, 0.0, -1.164e-10)
ob_pointerfinger.rotation_euler = (-0.0001935, -0.0008227, 7.124e-05)
ob_pointerfinger.hide_viewport = True
ob_pointerfinger.hide_render = True
ob_pointerfinger.lineart.crease_threshold = 0.0
_m = ob_pointerfinger.modifiers.new('Subsurf', 'SUBSURF')
_m.uv_smooth = 'PRESERVE_CORNERS'
_m.quality = 2
_m.levels = 2
_m.show_only_control_edges = False
_m = ob_pointerfinger.modifiers.new('Mirror', 'MIRROR')
_m.use_axis = (False, True, False)
ob_bigfinger.location = (0.0, -0.009724, 0.0)
ob_bigfinger.hide_viewport = True
ob_bigfinger.hide_render = True
ob_bigfinger.lineart.crease_threshold = 0.0
_m = ob_bigfinger.modifiers.new('Subsurf', 'SUBSURF')
_m.uv_smooth = 'PRESERVE_CORNERS'
_m.quality = 2
_m.levels = 2
_m.show_only_control_edges = False
_m = ob_bigfinger.modifiers.new('Mirror', 'MIRROR')
_m.use_axis = (False, True, False)
ob_arms.location = (0.0, 0.0, 0.0)
ob_arms.hide_viewport = True
ob_arms.hide_render = True
ob_arms.lineart.crease_threshold = 0.0
_m = ob_arms.modifiers.new('Subsurf', 'SUBSURF')
_m.uv_smooth = 'PRESERVE_CORNERS'
_m.quality = 2
_m.levels = 2
_m.show_only_control_edges = False
_m = ob_arms.modifiers.new('Mirror', 'MIRROR')
_m.use_axis = (False, True, False)
ob_body.location = (0.0, 0.0, 0.0)
ob_body.hide_viewport = True
ob_body.hide_render = True
ob_body.lineart.crease_threshold = 0.0
_m = ob_body.modifiers.new('Subsurf', 'SUBSURF')
_m.uv_smooth = 'PRESERVE_CORNERS'
_m.quality = 2
_m.levels = 2
_m.show_only_control_edges = False
ob_lamp.location = (4.076, 1.005, 5.904)
ob_lamp.rotation_euler = (0.6503, 0.05522, 1.866)
ob_lamp.lock_rotations_4d = False
ob_lamp.empty_display_type = 'ARROWS'
ob_lamp.color = (0.0, 0.0, 0.0, 0.0)
ob_lamp.hide_viewport = True
ob_lamp.lineart.crease_threshold = 0.0
ob_camera.location = (7.481, -6.508, 5.344)
ob_camera.rotation_euler = (1.109, 0.0, 0.8149)
ob_camera.lock_rotations_4d = False
ob_camera.empty_display_type = 'ARROWS'
ob_camera.color = (0.0, 0.0, 0.0, 0.0)
ob_camera.hide_viewport = True
ob_camera.display_type = 'WIRE'
ob_camera.lineart.crease_threshold = 0.0

# ---- collection membership
col_collection_1.objects.link(ob_head)
col_collection_1.objects.link(ob_leg)
col_collection_1.objects.link(ob_unnamedfinger)
col_collection_1.objects.link(ob_littlefinger)
col_collection_1.objects.link(ob_midfinger)
col_collection_1.objects.link(ob_pointerfinger)
col_collection_1.objects.link(ob_bigfinger)
col_collection_1.objects.link(ob_arms)
col_collection_1.objects.link(ob_body)
col_collection_1.objects.link(ob_lamp)
col_collection_1.objects.link(ob_camera)

# ---- scene / render settings (as saved in the file)
scene.camera = ob_camera
scene.frame_start = 1; scene.frame_end = 250; scene.frame_set(0)
scene.render.engine = 'BLENDER_EEVEE_NEXT'
scene.render.resolution_percentage = 50
scene.render.dither_intensity = 0.0
scene.cycles.use_denoising = False
scene.cycles.samples = 128
scene.cycles.sampling_pattern = 'TABULATED_SOBOL'
scene.cycles.use_adaptive_sampling = False
scene.cycles.use_light_tree = False
scene.cycles.blur_glossy = 0.0
scene.cycles.sample_clamp_indirect = 0.0
scene.view_settings.view_transform = 'Standard'
bpy.context.view_layer.update()
